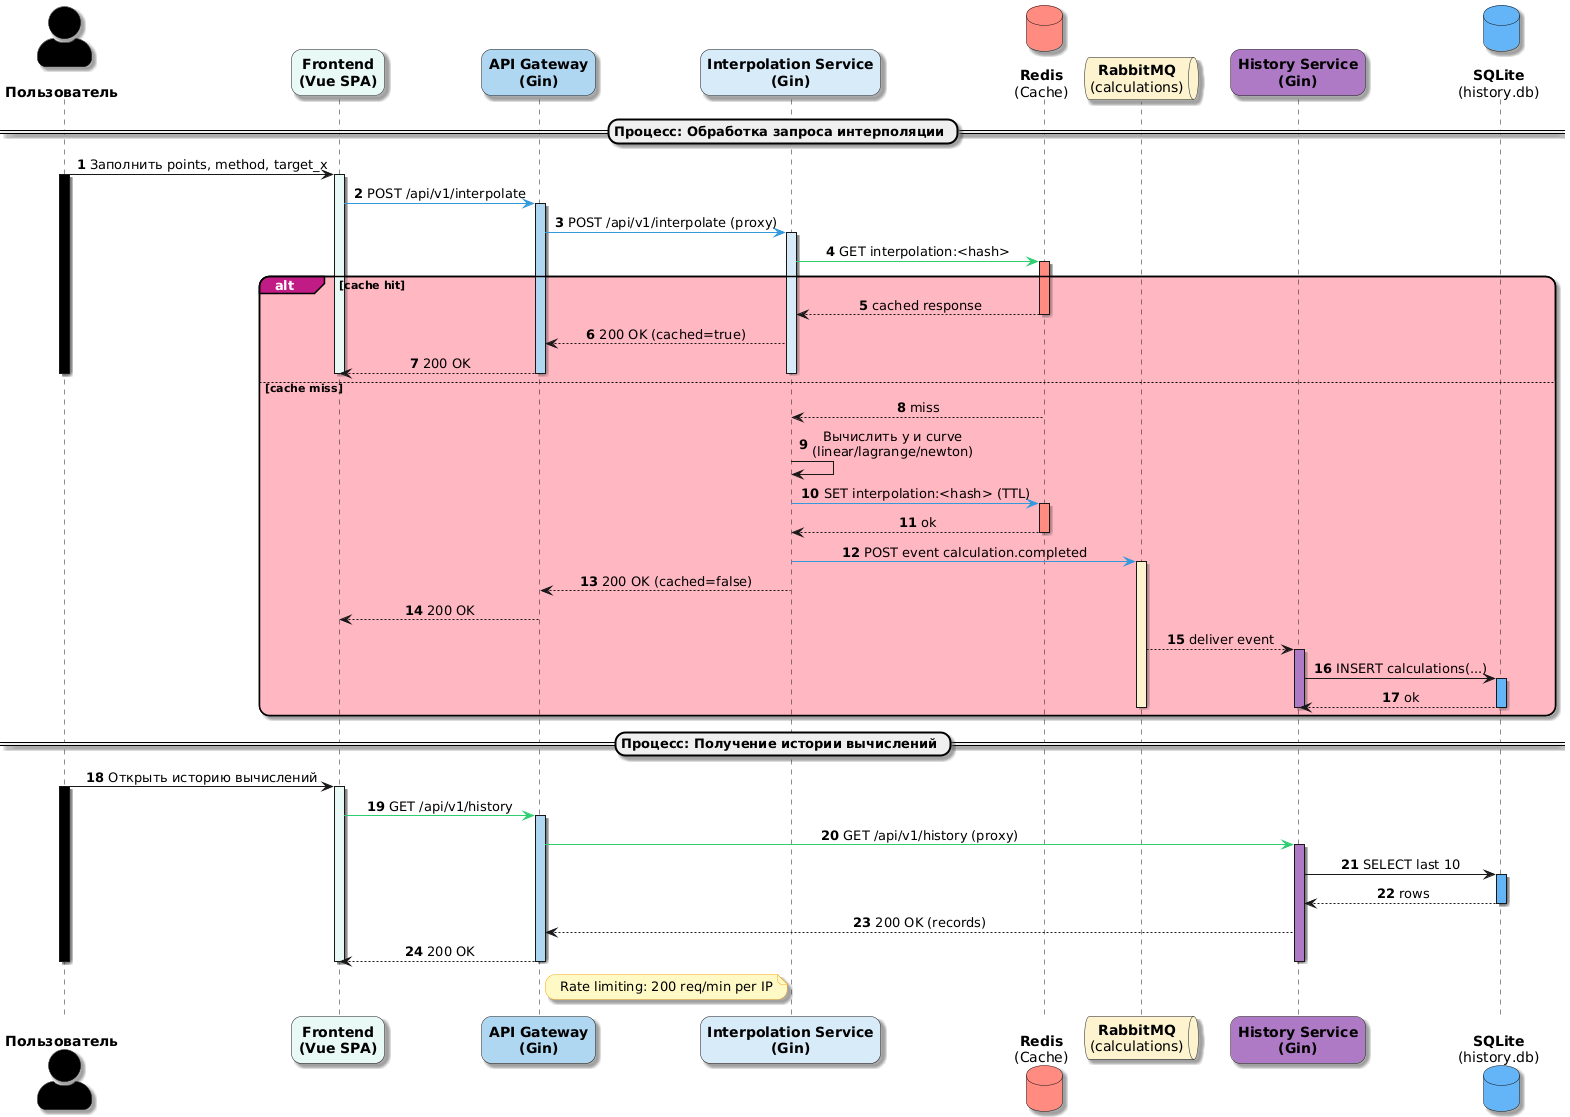

The diagram above was rendered by PlantUML. Its source (embedded in the PNG):
@startuml
' === General styling ===
skinparam actorStyle awesome
skinparam defaultTextAlignment center
skinparam roundcorner 20
skinparam shadowing true

' Spacing
skinparam ActorPadding 22
skinparam ParticipantPadding 22
skinparam ParticipantMargin 18
skinparam BoxPadding 14
skinparam MessagePadding 10

' Fonts
skinparam ParticipantFontColor #000000
skinparam ActorFontColor #000000
skinparam ParticipantFontStyle bold
skinparam ActorFontStyle bold

' Sequence diagram specifics
skinparam sequence {
  GroupHeaderBackgroundColor #B0005A
  GroupHeaderFontColor #FFFFFF
  GroupBorderColor #000000
}

' Notes
skinparam NoteBackgroundColor #FFF9C4
skinparam NoteFontColor #000000
skinparam NoteBorderColor #F9A825

autonumber 1

actor "\nПользователь" as user #000000
participant "Frontend\n(Vue SPA)" as fe #E8F8F5
participant "API Gateway\n(Gin)" as gw #AED6F1
participant "Interpolation Service\n(Gin)" as isvc #D6EAF8
database "\n**Redis**\n(Cache)" as redis #FF8A80
queue "**RabbitMQ**\n(calculations)" as mq #FCF3CF
participant "History Service\n(Gin)" as hsvc #AF7AC5
database "\n**SQLite**\n(history.db)" as sqlite #64B5F6

== Процесс: Обработка запроса интерполяции ==

user -> fe #FFD1DC : Заполнить points, method, target_x
activate user #000000
activate fe #E8F8F5
fe -[#3498db]> gw : POST /api/v1/interpolate
activate gw #AED6F1
gw -[#3498db]> isvc : POST /api/v1/interpolate (proxy)
activate isvc #D6EAF8

isvc -[#2ecc71]> redis : GET interpolation:<hash>
activate redis #FF8A80
alt#C11C84 #LightPink cache hit
  redis --> isvc : cached response
  deactivate redis
  isvc --> gw : 200 OK (cached=true)
  gw --> fe : 200 OK
  deactivate isvc
  deactivate gw
  deactivate fe
  deactivate user
else cache miss
  redis --> isvc : miss
  deactivate redis
  isvc -> isvc : Вычислить y и curve\n(linear/lagrange/newton)
  isvc -[#3498db]> redis : SET interpolation:<hash> (TTL)
  activate redis #FF8A80
  redis --> isvc : ok
  deactivate redis
  isvc -[#3498db]> mq : POST event calculation.completed
  activate mq #FCF3CF
  isvc --> gw : 200 OK (cached=false)
  gw --> fe : 200 OK
  deactivate isvc
  deactivate gw
  deactivate fe
  deactivate user
  mq --> hsvc : deliver event
  activate hsvc #AF7AC5
  hsvc -> sqlite : INSERT calculations(...)
  activate sqlite #64B5F6
  sqlite --> hsvc : ok
  deactivate sqlite
  deactivate hsvc
  deactivate mq
end

== Процесс: Получение истории вычислений ==

user -> fe #FFD1DC : Открыть историю вычислений
activate user #000000
activate fe #E8F8F5
fe -[#2ecc71]> gw : GET /api/v1/history
activate gw #AED6F1
gw -[#2ecc71]> hsvc : GET /api/v1/history (proxy)
activate hsvc #AF7AC5
hsvc -> sqlite : SELECT last 10
activate sqlite #64B5F6
sqlite --> hsvc : rows
deactivate sqlite
hsvc --> gw : 200 OK (records)
gw --> fe : 200 OK
deactivate hsvc
deactivate gw
deactivate fe
deactivate user

note right of gw
  Rate limiting: 200 req/min per IP
end note
@enduml